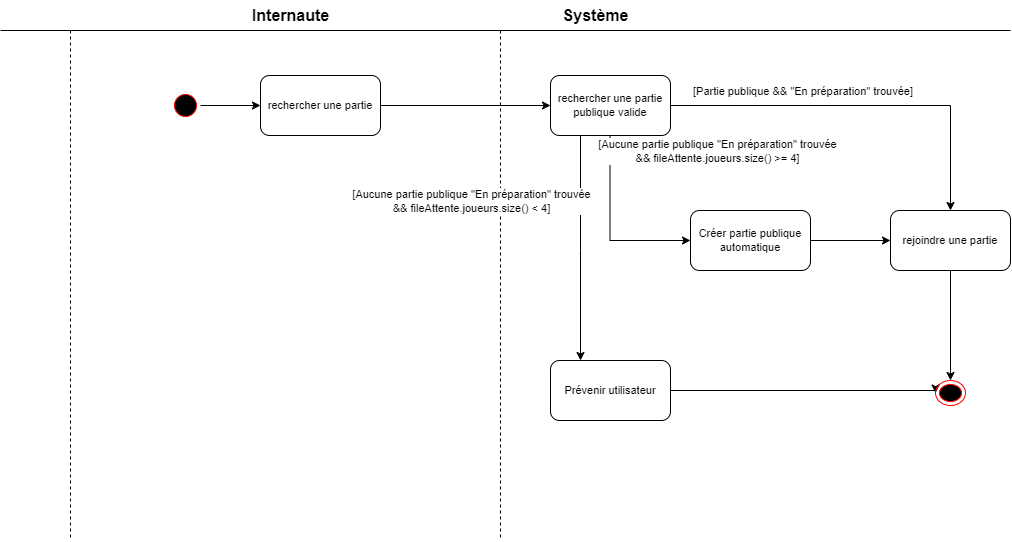

The diagram above was exported from draw.io. Its source (the exported page's mxGraphModel, read from the mxfile embedded in the PNG):
<mxGraphModel dx="1434" dy="802" grid="1" gridSize="10" guides="1" tooltips="1" connect="1" arrows="1" fold="1" page="1" pageScale="1" pageWidth="827" pageHeight="1169" math="0" shadow="0">
  <root>
    <mxCell id="0" />
    <mxCell id="1" parent="0" />
    <mxCell id="kzn9T5JVncqxIbMnig-k-2" style="edgeStyle=orthogonalEdgeStyle;rounded=0;orthogonalLoop=1;jettySize=auto;html=1;exitX=1;exitY=0.5;exitDx=0;exitDy=0;strokeColor=#000000;fontSize=11;" parent="1" source="8K7wsNabv1p_mqclVzAA-1" target="kzn9T5JVncqxIbMnig-k-1" edge="1">
      <mxGeometry relative="1" as="geometry" />
    </mxCell>
    <mxCell id="8K7wsNabv1p_mqclVzAA-1" value="" style="ellipse;html=1;shape=startState;fillColor=#000000;strokeColor=#ff0000;fontColor=#143642;" parent="1" vertex="1">
      <mxGeometry x="220" y="110" width="30" height="30" as="geometry" />
    </mxCell>
    <mxCell id="t06yMF5oDaFaQyWBhvp4-1" style="edgeStyle=orthogonalEdgeStyle;rounded=0;orthogonalLoop=1;jettySize=auto;html=1;exitX=1;exitY=0.5;exitDx=0;exitDy=0;strokeColor=#000000;fontSize=11;" parent="1" source="kzn9T5JVncqxIbMnig-k-1" target="1QVik8CS8rhNUAtsoRuO-1" edge="1">
      <mxGeometry relative="1" as="geometry" />
    </mxCell>
    <mxCell id="kzn9T5JVncqxIbMnig-k-1" value="rechercher une partie" style="rounded=1;whiteSpace=wrap;html=1;fontSize=11;" parent="1" vertex="1">
      <mxGeometry x="310" y="95" width="120" height="60" as="geometry" />
    </mxCell>
    <mxCell id="t06yMF5oDaFaQyWBhvp4-3" style="edgeStyle=orthogonalEdgeStyle;rounded=0;orthogonalLoop=1;jettySize=auto;html=1;exitX=1;exitY=0.5;exitDx=0;exitDy=0;strokeColor=#000000;fontSize=11;" parent="1" source="1QVik8CS8rhNUAtsoRuO-1" target="t06yMF5oDaFaQyWBhvp4-2" edge="1">
      <mxGeometry relative="1" as="geometry" />
    </mxCell>
    <mxCell id="t06yMF5oDaFaQyWBhvp4-4" value="&amp;nbsp;[Partie publique &amp;amp;&amp;amp; &quot;En préparation&quot; trouvée]" style="edgeLabel;html=1;align=center;verticalAlign=middle;resizable=0;points=[];fontSize=11;" parent="t06yMF5oDaFaQyWBhvp4-3" connectable="0" vertex="1">
      <mxGeometry x="-0.2336" relative="1" as="geometry">
        <mxPoint x="-18" y="-15" as="offset" />
      </mxGeometry>
    </mxCell>
    <mxCell id="0eu2hbEpP5HV9m1EaWrx-1" style="edgeStyle=orthogonalEdgeStyle;rounded=0;orthogonalLoop=1;jettySize=auto;html=1;exitX=0.5;exitY=1;exitDx=0;exitDy=0;strokeColor=#000000;fontSize=11;" parent="1" target="0eu2hbEpP5HV9m1EaWrx-2" edge="1">
      <mxGeometry relative="1" as="geometry">
        <mxPoint x="659.5" y="230" as="targetPoint" />
        <mxPoint x="659.5" y="155" as="sourcePoint" />
        <Array as="points">
          <mxPoint x="660" y="260" />
        </Array>
      </mxGeometry>
    </mxCell>
    <mxCell id="MO8AqLk8vyhIqJcEIsqm-4" value="[Aucune partie publique &quot;En préparation&quot; trouvée &lt;br&gt;&amp;amp;&amp;amp; fileAttente.joueurs.size() &amp;gt;= 4]" style="edgeLabel;html=1;align=center;verticalAlign=middle;resizable=0;points=[];" parent="0eu2hbEpP5HV9m1EaWrx-1" connectable="0" vertex="1">
      <mxGeometry x="0.4452" y="3" relative="1" as="geometry">
        <mxPoint x="78" y="-87" as="offset" />
      </mxGeometry>
    </mxCell>
    <mxCell id="1QVik8CS8rhNUAtsoRuO-1" value="rechercher une partie publique valide" style="rounded=1;whiteSpace=wrap;html=1;fontSize=11;" parent="1" vertex="1">
      <mxGeometry x="600" y="95" width="120" height="60" as="geometry" />
    </mxCell>
    <mxCell id="WR1XtWfntOYDrXvQw93p-22" value="&lt;b&gt;&lt;font style=&quot;font-size: 16px;&quot;&gt;Système&lt;/font&gt;&lt;/b&gt;" style="text;html=1;align=center;verticalAlign=middle;resizable=0;points=[];autosize=1;strokeColor=none;fillColor=none;" parent="1" vertex="1">
      <mxGeometry x="600" y="20" width="90" height="30" as="geometry" />
    </mxCell>
    <mxCell id="WR1XtWfntOYDrXvQw93p-23" value="" style="endArrow=none;html=1;rounded=0;strokeColor=#000000;fontSize=16;" parent="1" edge="1">
      <mxGeometry width="50" height="50" relative="1" as="geometry">
        <mxPoint x="1060" y="50" as="sourcePoint" />
        <mxPoint x="50" y="50" as="targetPoint" />
      </mxGeometry>
    </mxCell>
    <mxCell id="WR1XtWfntOYDrXvQw93p-24" value="&lt;span style=&quot;font-size: 16px;&quot;&gt;&lt;b&gt;Internaute&lt;/b&gt;&lt;/span&gt;" style="text;html=1;align=center;verticalAlign=middle;resizable=0;points=[];autosize=1;strokeColor=none;fillColor=none;" parent="1" vertex="1">
      <mxGeometry x="290" y="20" width="100" height="30" as="geometry" />
    </mxCell>
    <mxCell id="WR1XtWfntOYDrXvQw93p-25" value="" style="endArrow=none;html=1;rounded=0;strokeColor=#000000;fontSize=16;dashed=1;" parent="1" edge="1">
      <mxGeometry width="50" height="50" relative="1" as="geometry">
        <mxPoint x="120" y="50" as="sourcePoint" />
        <mxPoint x="120" y="560" as="targetPoint" />
      </mxGeometry>
    </mxCell>
    <mxCell id="WR1XtWfntOYDrXvQw93p-26" value="" style="endArrow=none;html=1;rounded=0;strokeColor=#000000;fontSize=16;dashed=1;" parent="1" edge="1">
      <mxGeometry x="-0.2" y="650" width="50" height="50" relative="1" as="geometry">
        <mxPoint x="550" y="50" as="sourcePoint" />
        <mxPoint x="550" y="560" as="targetPoint" />
        <mxPoint as="offset" />
      </mxGeometry>
    </mxCell>
    <mxCell id="0eu2hbEpP5HV9m1EaWrx-4" style="edgeStyle=orthogonalEdgeStyle;rounded=0;orthogonalLoop=1;jettySize=auto;html=1;exitX=0.5;exitY=1;exitDx=0;exitDy=0;strokeColor=#000000;fontSize=11;" parent="1" source="t06yMF5oDaFaQyWBhvp4-2" target="fRYtrPvNJ3YgRRjoGzqb-1" edge="1">
      <mxGeometry relative="1" as="geometry">
        <mxPoint x="940" y="420" as="targetPoint" />
        <Array as="points">
          <mxPoint x="1000" y="390" />
          <mxPoint x="1000" y="390" />
        </Array>
      </mxGeometry>
    </mxCell>
    <mxCell id="t06yMF5oDaFaQyWBhvp4-2" value="rejoindre une partie" style="rounded=1;whiteSpace=wrap;html=1;fontSize=11;" parent="1" vertex="1">
      <mxGeometry x="940" y="230" width="120" height="60" as="geometry" />
    </mxCell>
    <mxCell id="0eu2hbEpP5HV9m1EaWrx-3" style="edgeStyle=orthogonalEdgeStyle;rounded=0;orthogonalLoop=1;jettySize=auto;html=1;exitX=1;exitY=0.5;exitDx=0;exitDy=0;strokeColor=#000000;fontSize=11;" parent="1" source="0eu2hbEpP5HV9m1EaWrx-2" target="t06yMF5oDaFaQyWBhvp4-2" edge="1">
      <mxGeometry relative="1" as="geometry" />
    </mxCell>
    <mxCell id="0eu2hbEpP5HV9m1EaWrx-7" style="edgeStyle=orthogonalEdgeStyle;rounded=0;orthogonalLoop=1;jettySize=auto;html=1;strokeColor=#000000;fontSize=11;" parent="1" source="1QVik8CS8rhNUAtsoRuO-1" target="0eu2hbEpP5HV9m1EaWrx-8" edge="1">
      <mxGeometry relative="1" as="geometry">
        <mxPoint x="660" y="360" as="targetPoint" />
        <Array as="points">
          <mxPoint x="630" y="270" />
          <mxPoint x="630" y="270" />
        </Array>
      </mxGeometry>
    </mxCell>
    <mxCell id="3I4Zxk6U8TX2rFxIroI0-1" value="[Aucune partie publique &quot;En préparation&quot; trouvée&lt;br style=&quot;border-color: var(--border-color);&quot;&gt;&amp;amp;&amp;amp; fileAttente.joueurs.size() &amp;lt; 4]" style="edgeLabel;html=1;align=center;verticalAlign=middle;resizable=0;points=[];" parent="0eu2hbEpP5HV9m1EaWrx-7" connectable="0" vertex="1">
      <mxGeometry x="-0.3333" y="3" relative="1" as="geometry">
        <mxPoint x="-113" y="-10" as="offset" />
      </mxGeometry>
    </mxCell>
    <mxCell id="0eu2hbEpP5HV9m1EaWrx-2" value="Créer partie publique automatique" style="rounded=1;whiteSpace=wrap;html=1;fontSize=11;" parent="1" vertex="1">
      <mxGeometry x="740" y="230" width="120" height="60" as="geometry" />
    </mxCell>
    <mxCell id="0eu2hbEpP5HV9m1EaWrx-9" style="edgeStyle=orthogonalEdgeStyle;rounded=0;orthogonalLoop=1;jettySize=auto;html=1;strokeColor=#000000;fontSize=11;entryX=0;entryY=0.5;entryDx=0;entryDy=0;" parent="1" source="0eu2hbEpP5HV9m1EaWrx-8" target="fRYtrPvNJ3YgRRjoGzqb-1" edge="1">
      <mxGeometry relative="1" as="geometry">
        <mxPoint x="920" y="460" as="targetPoint" />
        <Array as="points">
          <mxPoint x="985" y="410" />
        </Array>
      </mxGeometry>
    </mxCell>
    <mxCell id="0eu2hbEpP5HV9m1EaWrx-8" value="Prévenir utilisateur" style="rounded=1;whiteSpace=wrap;html=1;fontSize=11;" parent="1" vertex="1">
      <mxGeometry x="600" y="380" width="120" height="60" as="geometry" />
    </mxCell>
    <mxCell id="fRYtrPvNJ3YgRRjoGzqb-1" value="" style="ellipse;html=1;shape=endState;fillColor=#000000;strokeColor=#ff0000;fontSize=11;" parent="1" vertex="1">
      <mxGeometry x="985" y="400" width="30" height="25" as="geometry" />
    </mxCell>
  </root>
</mxGraphModel>